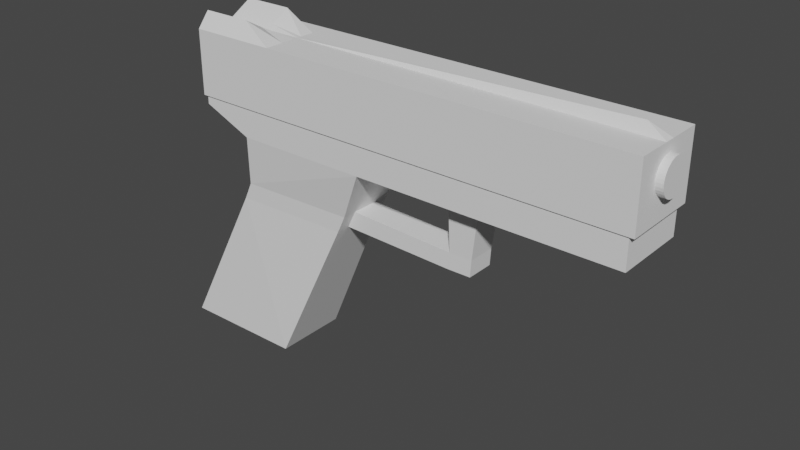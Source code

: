 # Source: glock.blend  (saved by Blender 2.93.20; exported with 4.5.12 LTS)
import bpy
from mathutils import Matrix  # noqa: F401  (used for matrix-valued properties, if any)

bpy.ops.wm.read_factory_settings(use_empty=True)
scene = bpy.context.scene
scene.name = 'Scene'

# ---- collections
col_collection = bpy.data.collections.new('Collection'); scene.collection.children.link(col_collection)

# ---- world
world_world = bpy.data.worlds.new('World'); scene.world = world_world
world_world.use_nodes = True; world_world.node_tree.nodes.clear()
_N = world_world.node_tree.nodes; _L = world_world.node_tree.links
n0 = _N.new('ShaderNodeOutputWorld'); n0.name = 'World Output'; n0.location = (300, 300)
n1 = _N.new('ShaderNodeBackground'); n1.name = 'Background'; n1.location = (10, 300)
n1.inputs[0].default_value = (0.05088, 0.05088, 0.05088, 1.0)
_L.new(n1.outputs[0], n0.inputs[0])
n0.is_active_output = True
world_world.color = (0.05088, 0.05088, 0.05088)
world_world.use_sun_shadow = False
world_world.sun_shadow_jitter_overblur = 0.0

# ---- meshes
me_cube_001 = bpy.data.meshes.new('Cube.001')
me_cube_001.from_pydata([(0.03507, 0.1407, -0.1408), (0.03507, 0.04525, 0.06759), (0.03507, 0.2604, -0.1415), (0.03507, 0.1754, 0.06759), (0.03507, 0.04525, 0.1017), (0.03507, 0.1754, 0.1017), (0.03507, 0.2232, 0.08773), (0.03507, 0.2232, 0.1017), (0.03507, -0.2041, 0.06759), (0.03507, -0.2041, 0.1017), (0.03507, -0.06465, 0.1017), (0.01519, -0.06465, 0.06759), (0.03507, -0.03441, 0.1017), (0.01519, -0.03441, 0.06759), (0.0305, 0.1872, 0.002999), (0.01358, 0.07508, 0.003198), (0.0305, 0.1794, 0.0198), (0.01358, 0.06732, 0.01995), (0.01358, -0.03543, 0.01596), (0.01358, -0.03438, 7.761e-05), (0.01358, -0.0577, 0.01624), (0.01358, -0.05666, 0.0003658), (0.03507, -0.06465, 0.06743), (0.03507, -0.03441, 0.06753), (0.02735, 0.07508, 0.003198), (0.02735, 0.06732, 0.01995), (-0.03508, 0.1407, -0.1408), (-0.03508, 0.04525, 0.06759), (-0.03508, 0.2604, -0.1415), (-0.03508, 0.1754, 0.06759), (-4.868e-06, 0.272, -0.1415), (-4.868e-06, 0.1754, 0.06759), (-4.868e-06, 0.1407, -0.1408), (-4.868e-06, 0.04525, 0.06759), (-0.03508, 0.04525, 0.1017), (-0.03508, 0.1754, 0.1017), (-4.868e-06, 0.1754, 0.1017), (-4.868e-06, 0.04525, 0.1017), (-0.03508, 0.2232, 0.08773), (-4.868e-06, 0.2232, 0.08773), (-0.03508, 0.2232, 0.1017), (-4.868e-06, 0.2232, 0.1017), (-0.03508, -0.2041, 0.06759), (-4.868e-06, -0.2041, 0.06759), (-0.03508, -0.2041, 0.1017), (-4.868e-06, -0.2041, 0.1017), (-4.868e-06, -0.06465, 0.1017), (-0.03508, -0.06465, 0.1017), (-0.0152, -0.06465, 0.06759), (-4.868e-06, -0.06465, 0.06759), (-0.03508, -0.03441, 0.1017), (-0.0152, -0.03441, 0.06759), (-4.868e-06, -0.03441, 0.06759), (-4.868e-06, -0.03441, 0.1017), (-0.03051, 0.1872, 0.002999), (-0.01358, 0.07508, 0.003198), (-4.868e-06, 0.07508, 0.003198), (-4.868e-06, 0.1925, 0.002999), (-0.03051, 0.1794, 0.0198), (-0.01358, 0.06732, 0.01995), (-4.868e-06, 0.06732, 0.01995), (-4.868e-06, 0.1847, 0.0198), (-0.01358, -0.03543, 0.01596), (-0.01358, -0.03438, 7.761e-05), (-4.868e-06, -0.03543, 0.01596), (-4.868e-06, -0.03438, 7.761e-05), (-0.01358, -0.0577, 0.01624), (-0.01358, -0.05666, 0.0003658), (-4.868e-06, -0.0577, 0.01624), (-4.868e-06, -0.05666, 0.0003658), (-0.03508, -0.06465, 0.06743), (-0.03508, -0.03441, 0.06753), (-0.02736, 0.07508, 0.003198), (-0.02736, 0.06732, 0.01995)], [], [(61, 31, 3, 16), (14, 16, 25, 24), (30, 2, 0, 32), (1, 3, 5, 4), (17, 1, 33, 60), (5, 36, 37, 4), (36, 5, 7, 41), (10, 46, 45, 9), (6, 39, 41, 7), (3, 31, 39, 6), (5, 3, 6, 7), (43, 8, 9, 45), (23, 22, 11, 13), (49, 11, 8, 43), (11, 22, 8), (12, 53, 46, 10), (4, 37, 53, 12), (1, 23, 13), (33, 1, 13, 52), (0, 15, 56, 32), (14, 24, 0, 2), (30, 57, 14, 2), (56, 15, 19, 65), (1, 25, 16, 3), (57, 61, 16, 14), (17, 60, 64, 18), (15, 17, 18, 19), (21, 20, 68, 69), (65, 19, 21, 69), (19, 18, 20, 21), (49, 68, 20, 11), (13, 11, 20, 18), (52, 13, 18, 64), (9, 8, 22, 10), (22, 23, 12, 10), (12, 23, 1, 4), (17, 15, 24, 25), (1, 17, 25), (15, 0, 24), (61, 58, 29, 31), (54, 72, 73, 58), (30, 32, 26, 28), (27, 34, 35, 29), (59, 60, 33, 27), (35, 34, 37, 36), (36, 41, 40, 35), (47, 44, 45, 46), (38, 40, 41, 39), (29, 38, 39, 31), (35, 40, 38, 29), (43, 45, 44, 42), (71, 51, 48, 70), (49, 43, 42, 48), (48, 42, 70), (50, 47, 46, 53), (34, 50, 53, 37), (27, 51, 71), (33, 52, 51, 27), (26, 32, 56, 55), (54, 28, 26, 72), (30, 28, 54, 57), (56, 65, 63, 55), (27, 29, 58, 73), (57, 54, 58, 61), (59, 62, 64, 60), (55, 63, 62, 59), (67, 69, 68, 66), (65, 69, 67, 63), (63, 67, 66, 62), (49, 48, 66, 68), (51, 62, 66, 48), (52, 64, 62, 51), (44, 47, 70, 42), (70, 47, 50, 71), (50, 34, 27, 71), (59, 73, 72, 55), (27, 73, 59), (55, 72, 26)])
_uv = me_cube_001.uv_layers.new(name='UVMap')
_uv.uv.foreach_set('vector', [0.3222, 0.3151, 0.4042, 0.3151, 0.4092, 0.3677, 0.3248, 0.373, 0.2913, 0.3708, 0.3248, 0.373, 0.3886, 0.567, 0.3574, 0.5634, 0.9397, 0.0001981, 0.9998, 0.02009, 0.9998, 0.2253, 0.9397, 0.2253, 0.5457, 0.3551, 0.5489, 0.1022, 0.6163, 0.1154, 0.6114, 0.3557, 0.3849, 0.5897, 0.4781, 0.5727, 0.466, 0.63, 0.3802, 0.6119, 0.6163, 0.1154, 0.6786, 0.1074, 0.6786, 0.356, 0.6114, 0.3557, 0.6786, 0.1074, 0.6163, 0.1154, 0.6188, 0.05943, 0.6573, 0.01964, 0.6082, 0.5632, 0.6745, 0.5683, 0.6222, 0.8131, 0.5945, 0.7375, 0.6055, 0.05606, 0.6277, 0.0001981, 0.6573, 0.01964, 0.6188, 0.05943, 0.5489, 0.1022, 0.5143, 0.03058, 0.6277, 0.0001981, 0.6055, 0.05606, 0.6163, 0.1154, 0.5489, 0.1022, 0.6055, 0.05606, 0.6188, 0.05943, 0.5235, 0.7954, 0.5605, 0.7389, 0.5945, 0.7375, 0.6222, 0.8131, 0.5452, 0.507, 0.5458, 0.5631, 0.5095, 0.565, 0.5076, 0.5076, 0.4848, 0.5692, 0.5095, 0.565, 0.5605, 0.7389, 0.5235, 0.7954, 0.5095, 0.565, 0.5458, 0.5631, 0.5605, 0.7389, 0.6097, 0.5074, 0.6772, 0.5095, 0.6745, 0.5683, 0.6082, 0.5632, 0.6114, 0.3557, 0.6786, 0.356, 0.6772, 0.5095, 0.6097, 0.5074, 0.5457, 0.3551, 0.5452, 0.507, 0.5076, 0.5076, 0.4785, 0.3551, 0.5457, 0.3551, 0.5076, 0.5076, 0.4785, 0.5077, 0.09443, 0.5466, 0.3555, 0.5859, 0.3552, 0.6084, 0.09359, 0.6046, 0.2913, 0.3708, 0.3574, 0.5634, 0.09443, 0.5466, 0.00935, 0.3765, 0.0001981, 0.3151, 0.2882, 0.3151, 0.2913, 0.3708, 0.00935, 0.3765, 0.3165, 0.7335, 0.3164, 0.758, 0.1235, 0.7534, 0.125, 0.7332, 0.4781, 0.5727, 0.3886, 0.567, 0.3248, 0.373, 0.4092, 0.3677, 0.2882, 0.3151, 0.3222, 0.3151, 0.3248, 0.373, 0.2913, 0.3708, 0.303, 0.7885, 0.3028, 0.8089, 0.1131, 0.8095, 0.1094, 0.7834, 0.3164, 0.758, 0.303, 0.7885, 0.1094, 0.7834, 0.1235, 0.7534, 0.09906, 0.7458, 0.0829, 0.7512, 0.08157, 0.7331, 0.09896, 0.7331, 0.125, 0.7332, 0.1235, 0.7534, 0.09906, 0.7458, 0.09896, 0.7331, 0.1235, 0.7534, 0.1094, 0.7834, 0.0829, 0.7512, 0.09906, 0.7458, 0.0001981, 0.7329, 0.08157, 0.7331, 0.0829, 0.7512, 0.0008871, 0.7586, 0.01419, 0.8132, 0.0008871, 0.7586, 0.0829, 0.7512, 0.1094, 0.7834, 0.02122, 0.8356, 0.01419, 0.8132, 0.1094, 0.7834, 0.1131, 0.8095, 0.5945, 0.7375, 0.5605, 0.7389, 0.5458, 0.5631, 0.6082, 0.5632, 0.5458, 0.5631, 0.5452, 0.507, 0.6097, 0.5074, 0.6082, 0.5632, 0.6097, 0.5074, 0.5452, 0.507, 0.5457, 0.3551, 0.6114, 0.3557, 0.3849, 0.5897, 0.3555, 0.5859, 0.3574, 0.5634, 0.3886, 0.567, 0.4781, 0.5727, 0.3849, 0.5897, 0.3886, 0.567, 0.3555, 0.5859, 0.09443, 0.5466, 0.3574, 0.5634, 0.3222, 0.3151, 0.3248, 0.2572, 0.4092, 0.2625, 0.4042, 0.3151, 0.2913, 0.2594, 0.3574, 0.06682, 0.3886, 0.06323, 0.3248, 0.2572, 0.9397, 0.0001981, 0.9397, 0.2253, 0.8796, 0.2253, 0.8796, 0.02009, 0.7462, 0.4582, 0.8119, 0.4577, 0.8168, 0.6979, 0.7494, 0.7112, 0.3849, 0.04048, 0.3802, 0.0183, 0.466, 0.0001981, 0.4781, 0.05749, 0.8168, 0.6979, 0.8119, 0.4577, 0.8792, 0.4573, 0.8792, 0.706, 0.8792, 0.706, 0.8578, 0.7937, 0.8193, 0.7539, 0.8168, 0.6979, 0.8087, 0.2501, 0.795, 0.07584, 0.8227, 0.0001981, 0.8751, 0.245, 0.806, 0.7573, 0.8193, 0.7539, 0.8578, 0.7937, 0.8283, 0.8131, 0.7494, 0.7112, 0.806, 0.7573, 0.8283, 0.8131, 0.7148, 0.7827, 0.8168, 0.6979, 0.8193, 0.7539, 0.806, 0.7573, 0.7494, 0.7112, 0.724, 0.01791, 0.8227, 0.0001981, 0.795, 0.07584, 0.761, 0.07448, 0.7457, 0.3063, 0.7082, 0.3057, 0.71, 0.2483, 0.7463, 0.2502, 0.6854, 0.2441, 0.724, 0.01791, 0.761, 0.07448, 0.71, 0.2483, 0.71, 0.2483, 0.761, 0.07448, 0.7463, 0.2502, 0.8103, 0.306, 0.8087, 0.2501, 0.8751, 0.245, 0.8777, 0.3038, 0.8119, 0.4577, 0.8103, 0.306, 0.8777, 0.3038, 0.8792, 0.4573, 0.7462, 0.4582, 0.7082, 0.3057, 0.7457, 0.3063, 0.679, 0.4582, 0.6791, 0.3057, 0.7082, 0.3057, 0.7462, 0.4582, 0.09443, 0.0836, 0.09358, 0.02562, 0.3552, 0.02181, 0.3555, 0.04425, 0.2913, 0.2594, 0.009349, 0.2537, 0.09443, 0.0836, 0.3574, 0.06682, 0.0001981, 0.3151, 0.009349, 0.2537, 0.2913, 0.2594, 0.2882, 0.3151, 0.3165, 0.7335, 0.125, 0.7332, 0.1235, 0.7129, 0.3165, 0.7091, 0.4781, 0.05749, 0.4092, 0.2625, 0.3248, 0.2572, 0.3886, 0.06323, 0.2882, 0.3151, 0.2913, 0.2594, 0.3248, 0.2572, 0.3222, 0.3151, 0.3032, 0.6785, 0.1096, 0.6829, 0.1134, 0.6568, 0.3031, 0.6581, 0.3165, 0.7091, 0.1235, 0.7129, 0.1096, 0.6829, 0.3032, 0.6785, 0.09911, 0.7204, 0.09896, 0.7331, 0.08157, 0.7331, 0.08297, 0.715, 0.125, 0.7332, 0.09896, 0.7331, 0.09911, 0.7204, 0.1235, 0.7129, 0.1235, 0.7129, 0.09911, 0.7204, 0.08297, 0.715, 0.1096, 0.6829, 0.0001981, 0.7329, 0.0009854, 0.7072, 0.08297, 0.715, 0.08157, 0.7331, 0.0145, 0.6527, 0.1096, 0.6829, 0.08297, 0.715, 0.0009854, 0.7072, 0.02161, 0.6304, 0.1134, 0.6568, 0.1096, 0.6829, 0.0145, 0.6527, 0.795, 0.07584, 0.8087, 0.2501, 0.7463, 0.2502, 0.761, 0.07448, 0.7463, 0.2502, 0.8087, 0.2501, 0.8103, 0.306, 0.7457, 0.3063, 0.8103, 0.306, 0.8119, 0.4577, 0.7462, 0.4582, 0.7457, 0.3063, 0.3849, 0.04048, 0.3886, 0.06323, 0.3574, 0.06682, 0.3555, 0.04425, 0.4781, 0.05749, 0.3886, 0.06323, 0.3849, 0.04048, 0.3555, 0.04425, 0.3574, 0.06682, 0.09443, 0.0836])
me_cube_001.use_remesh_fix_poles = True
me_cube_001.use_remesh_preserve_attributes = False
me_cube_001.update()
me_cube_002 = bpy.data.meshes.new('Cube.002')
me_cube_002.from_pydata([(-0.03656, -0.209, 0.09599), (-0.03656, -0.209, 0.1571), (-0.03656, 0.2264, 0.09599), (-0.03656, 0.2264, 0.1571), (0.03655, -0.209, 0.09599), (0.03655, -0.209, 0.1571), (0.03655, 0.2264, 0.09599), (0.03655, 0.2264, 0.1571), (-4.865e-06, 0.2264, 0.09599), (-4.865e-06, 0.2264, 0.1571), (-4.865e-06, -0.209, 0.09599), (-4.865e-06, -0.1908, 0.167), (0.02486, 0.2264, 0.1713), (0.01827, -0.209, 0.09599), (0.01827, 0.2264, 0.09599), (0.01827, -0.209, 0.1571), (-0.01828, 0.2264, 0.09599), (-0.01828, -0.209, 0.1571), (-0.02487, 0.2264, 0.1713), (-0.01828, -0.209, 0.09599), (-0.03656, 0.1781, 0.09599), (-0.03656, 0.1781, 0.1571), (0.03655, 0.1781, 0.09599), (0.03655, 0.1781, 0.1571), (-4.865e-06, 0.1781, 0.1571), (-4.865e-06, 0.1781, 0.09599), (0.02486, 0.1781, 0.1713), (0.01827, 0.1781, 0.09599), (-0.01828, 0.1781, 0.09599), (-0.02487, 0.1781, 0.1713), (-0.03656, 0.142, 0.09599), (0.03655, 0.142, 0.1571), (-4.865e-06, 0.142, 0.1571), (-4.865e-06, 0.142, 0.09599), (0.01827, 0.142, 0.1571), (0.01827, 0.142, 0.09599), (-0.01828, 0.142, 0.09599), (-0.01828, 0.142, 0.1571), (-0.03656, 0.142, 0.1571), (0.03655, 0.142, 0.09599), (-0.00661, 0.2264, 0.1609), (-0.004859, -0.209, 0.09599), (-0.004859, 0.2264, 0.09599), (-0.004859, -0.209, 0.1571), (-0.00661, 0.1781, 0.1609), (-0.004859, 0.1781, 0.09599), (-0.004859, 0.142, 0.1571), (-0.004859, 0.142, 0.09599), (0.004635, 0.2264, 0.09599), (0.004635, -0.209, 0.1571), (0.006308, 0.2264, 0.1607), (0.004635, -0.209, 0.09599), (0.004635, 0.1781, 0.09599), (0.006308, 0.1781, 0.1607), (0.004635, 0.142, 0.09599), (0.004635, 0.142, 0.1571), (-4.865e-06, -0.209, 0.1571)], [], [(20, 21, 3, 2), (14, 12, 7, 6), (39, 31, 5, 4), (19, 17, 1, 0), (35, 39, 4, 13), (37, 38, 1, 17), (55, 32, 11, 49), (47, 33, 10, 41), (51, 49, 56, 10), (42, 40, 9, 8), (4, 5, 15, 13), (31, 34, 15, 5), (54, 35, 13, 51), (48, 50, 12, 14), (2, 3, 18, 16), (30, 36, 19, 0), (46, 37, 17, 43), (41, 43, 17, 19), (40, 18, 29, 44), (2, 16, 28, 20), (48, 14, 27, 52), (7, 12, 26, 23), (42, 8, 25, 45), (50, 9, 24, 53), (18, 3, 21, 29), (14, 6, 22, 27), (6, 7, 23, 22), (30, 38, 21, 20), (0, 1, 38, 30), (44, 29, 37, 46), (20, 28, 36, 30), (52, 27, 35, 54), (23, 26, 34, 31), (45, 25, 33, 47), (53, 24, 32, 55), (29, 21, 38, 37), (27, 22, 39, 35), (22, 23, 31, 39), (28, 45, 47, 36), (24, 44, 46, 32), (16, 42, 45, 28), (9, 40, 44, 24), (10, 56, 43, 41), (32, 46, 43, 11), (16, 18, 40, 42), (36, 47, 41, 19), (26, 53, 55, 34), (25, 52, 54, 33), (12, 50, 53, 26), (8, 48, 52, 25), (8, 9, 50, 48), (33, 54, 51, 10), (13, 15, 49, 51), (34, 55, 49, 15), (43, 56, 11), (56, 49, 11)])
_uv = me_cube_002.uv_layers.new(name='UVMap')
_uv.uv.foreach_set('vector', [0.8902, 0.6944, 0.9998, 0.6944, 0.9998, 0.781, 0.8902, 0.781, 0.09851, 0.4477, 0.1103, 0.3127, 0.1313, 0.3381, 0.1313, 0.4477, 0.8899, 0.6296, 0.7802, 0.6296, 0.7802, 0.0001532, 0.8899, 0.0001533, 0.1316, 0.4111, 0.2413, 0.4111, 0.2413, 0.4439, 0.1316, 0.4439, 0.1585, 0.2094, 0.1585, 0.1764, 0.7674, 0.1776, 0.7673, 0.2093, 0.6248, 0.1247, 0.6224, 0.1587, 0.001892, 0.1687, 0.001371, 0.1364, 0.6239, 0.07932, 0.624, 0.08928, 0.06322, 0.09395, 0.0008308, 0.07566, 0.1588, 0.2534, 0.1589, 0.2436, 0.7672, 0.2435, 0.7672, 0.2542, 0.1316, 0.37, 0.2413, 0.37, 0.2413, 0.3783, 0.1316, 0.3783, 0.05702, 0.4477, 0.05388, 0.3313, 0.06573, 0.3381, 0.06573, 0.4477, 0.1316, 0.3127, 0.2413, 0.3127, 0.2413, 0.3455, 0.1316, 0.3455, 0.6211, 0.01973, 0.6241, 0.05369, 0.0008498, 0.05167, 0.0008322, 0.02044, 0.1588, 0.2341, 0.1585, 0.2094, 0.7673, 0.2093, 0.7673, 0.2329, 0.07405, 0.4477, 0.07705, 0.3316, 0.1103, 0.3127, 0.09851, 0.4477, 0.0001532, 0.4477, 0.0001533, 0.3381, 0.02112, 0.3127, 0.03294, 0.4477, 0.1585, 0.3105, 0.1584, 0.2776, 0.7673, 0.2774, 0.7674, 0.3092, 0.6241, 0.0995, 0.6248, 0.1247, 0.001371, 0.1364, 0.0009756, 0.1134, 0.1316, 0.387, 0.2413, 0.387, 0.2413, 0.4111, 0.1316, 0.4111, 0.7799, 0.1007, 0.7799, 0.1391, 0.6953, 0.1374, 0.6935, 0.1021, 0.0005283, 0.3124, 0.0003112, 0.2781, 0.09076, 0.2778, 0.09116, 0.3118, 0.0001532, 0.2351, 0.0001538, 0.2094, 0.09068, 0.2094, 0.09052, 0.2348, 0.7736, 0.0001532, 0.777, 0.03292, 0.6944, 0.04012, 0.6874, 0.008995, 0.0001927, 0.2529, 0.0001706, 0.2438, 0.09054, 0.2436, 0.09056, 0.2527, 0.7794, 0.0739, 0.7797, 0.08698, 0.6932, 0.08842, 0.6931, 0.07533, 0.7799, 0.1391, 0.7781, 0.1748, 0.6887, 0.1684, 0.6953, 0.1374, 0.0001538, 0.2094, 0.0002242, 0.1751, 0.09095, 0.1754, 0.09068, 0.2094, 0.8899, 0.781, 0.7802, 0.781, 0.7802, 0.6944, 0.8899, 0.6944, 0.8902, 0.6296, 0.9998, 0.6296, 0.9998, 0.6944, 0.8902, 0.6944, 0.8902, 0.0001532, 0.9998, 0.0001532, 0.9998, 0.6296, 0.8902, 0.6296, 0.6935, 0.1021, 0.6953, 0.1374, 0.6248, 0.1247, 0.6241, 0.0995, 0.09116, 0.3118, 0.09076, 0.2778, 0.1584, 0.2776, 0.1585, 0.3105, 0.09052, 0.2348, 0.09068, 0.2094, 0.1585, 0.2094, 0.1588, 0.2341, 0.6874, 0.008995, 0.6944, 0.04012, 0.6241, 0.05369, 0.6211, 0.01973, 0.09056, 0.2527, 0.09054, 0.2436, 0.1589, 0.2436, 0.1588, 0.2534, 0.6931, 0.07533, 0.6932, 0.08842, 0.624, 0.08928, 0.6239, 0.07932, 0.6953, 0.1374, 0.6887, 0.1684, 0.6224, 0.1587, 0.6248, 0.1247, 0.09068, 0.2094, 0.09095, 0.1754, 0.1585, 0.1764, 0.1585, 0.2094, 0.8899, 0.6944, 0.7802, 0.6944, 0.7802, 0.6296, 0.8899, 0.6296, 0.09076, 0.2778, 0.09056, 0.2527, 0.1588, 0.2534, 0.1584, 0.2776, 0.6932, 0.08842, 0.6935, 0.1021, 0.6241, 0.0995, 0.624, 0.08928, 0.0003112, 0.2781, 0.0001927, 0.2529, 0.09056, 0.2527, 0.09076, 0.2778, 0.7797, 0.08698, 0.7799, 0.1007, 0.6935, 0.1021, 0.6932, 0.08842, 0.1316, 0.3783, 0.2413, 0.3783, 0.2413, 0.387, 0.1316, 0.387, 0.624, 0.08928, 0.6241, 0.0995, 0.0009756, 0.1134, 0.06322, 0.09395, 0.03294, 0.4477, 0.02112, 0.3127, 0.05388, 0.3313, 0.05702, 0.4477, 0.1584, 0.2776, 0.1588, 0.2534, 0.7672, 0.2542, 0.7673, 0.2774, 0.6944, 0.04012, 0.6931, 0.07533, 0.6239, 0.07932, 0.6241, 0.05369, 0.09054, 0.2436, 0.09052, 0.2348, 0.1588, 0.2341, 0.1589, 0.2436, 0.777, 0.03292, 0.7794, 0.0739, 0.6931, 0.07533, 0.6944, 0.04012, 0.0001706, 0.2438, 0.0001532, 0.2351, 0.09052, 0.2348, 0.09054, 0.2436, 0.06573, 0.4477, 0.06573, 0.3381, 0.07705, 0.3316, 0.07405, 0.4477, 0.1589, 0.2436, 0.1588, 0.2341, 0.7673, 0.2329, 0.7672, 0.2435, 0.1316, 0.3455, 0.2413, 0.3455, 0.2413, 0.37, 0.1316, 0.37, 0.6241, 0.05369, 0.6239, 0.07932, 0.0008308, 0.07566, 0.0008498, 0.05167, 0.0009756, 0.1134, 0.0001532, 0.09405, 0.06322, 0.09395, 0.0001532, 0.09405, 0.0008308, 0.07566, 0.06322, 0.09395])
me_cube_002.use_remesh_fix_poles = True
me_cube_002.use_remesh_preserve_attributes = False
me_cube_002.update()
me_cylinder = bpy.data.meshes.new('Cylinder')
me_cylinder.from_pydata([(-4.862e-06, -0.1154, -0.2158), (-4.862e-06, -0.1154, 0.1631), (0.003152, -0.1157, -0.2158), (0.003152, -0.1157, 0.1631), (0.006188, -0.1166, -0.2158), (0.006188, -0.1166, 0.1631), (0.008985, -0.1181, -0.2158), (0.008985, -0.1181, 0.1631), (0.01144, -0.1201, -0.2158), (0.01144, -0.1201, 0.1631), (0.01345, -0.1226, -0.2158), (0.01345, -0.1226, 0.1631), (0.01495, -0.1254, -0.2158), (0.01495, -0.1254, 0.1631), (0.01587, -0.1284, -0.2158), (0.01587, -0.1284, 0.1631), (0.01618, -0.1316, -0.2158), (0.01618, -0.1316, 0.1631), (0.01587, -0.1347, -0.2158), (0.01587, -0.1347, 0.1631), (0.01495, -0.1378, -0.2158), (0.01495, -0.1378, 0.1631), (0.01345, -0.1406, -0.2158), (0.01345, -0.1406, 0.1631), (0.01144, -0.143, -0.2158), (0.01144, -0.143, 0.1631), (0.008985, -0.145, -0.2158), (0.008985, -0.145, 0.1631), (0.006188, -0.1465, -0.2158), (0.006188, -0.1465, 0.1631), (0.003152, -0.1475, -0.2158), (0.003152, -0.1475, 0.1631), (-4.864e-06, -0.1478, -0.2158), (-4.864e-06, -0.1478, 0.1631), (-0.003162, -0.1475, -0.2158), (-0.003162, -0.1475, 0.1631), (-0.006197, -0.1465, -0.2158), (-0.006197, -0.1465, 0.1631), (-0.008995, -0.145, -0.2158), (-0.008995, -0.145, 0.1631), (-0.01145, -0.143, -0.2158), (-0.01145, -0.143, 0.1631), (-0.01346, -0.1406, -0.2158), (-0.01346, -0.1406, 0.1631), (-0.01496, -0.1378, -0.2158), (-0.01496, -0.1378, 0.1631), (-0.01588, -0.1347, -0.2158), (-0.01588, -0.1347, 0.1631), (-0.01619, -0.1316, -0.2158), (-0.01619, -0.1316, 0.1631), (-0.01588, -0.1284, -0.2158), (-0.01588, -0.1284, 0.1631), (-0.01496, -0.1254, -0.2158), (-0.01496, -0.1254, 0.1631), (-0.01346, -0.1226, -0.2158), (-0.01346, -0.1226, 0.1631), (-0.01145, -0.1201, -0.2158), (-0.01145, -0.1201, 0.1631), (-0.008995, -0.1181, -0.2158), (-0.008995, -0.1181, 0.1631), (-0.006197, -0.1166, -0.2158), (-0.006197, -0.1166, 0.1631), (-0.003162, -0.1157, -0.2158), (-0.003162, -0.1157, 0.1631)], [], [(0, 1, 3, 2), (2, 3, 5, 4), (4, 5, 7, 6), (6, 7, 9, 8), (8, 9, 11, 10), (10, 11, 13, 12), (12, 13, 15, 14), (14, 15, 17, 16), (16, 17, 19, 18), (18, 19, 21, 20), (20, 21, 23, 22), (22, 23, 25, 24), (24, 25, 27, 26), (26, 27, 29, 28), (28, 29, 31, 30), (30, 31, 33, 32), (32, 33, 35, 34), (34, 35, 37, 36), (36, 37, 39, 38), (38, 39, 41, 40), (40, 41, 43, 42), (42, 43, 45, 44), (44, 45, 47, 46), (46, 47, 49, 48), (48, 49, 51, 50), (50, 51, 53, 52), (52, 53, 55, 54), (54, 55, 57, 56), (56, 57, 59, 58), (58, 59, 61, 60), (3, 1, 63, 61, 59, 57, 55, 53, 51, 49, 47, 45, 43, 41, 39, 37, 35, 33, 31, 29, 27, 25, 23, 21, 19, 17, 15, 13, 11, 9, 7, 5), (60, 61, 63, 62), (62, 63, 1, 0), (0, 2, 4, 6, 8, 10, 12, 14, 16, 18, 20, 22, 24, 26, 28, 30, 32, 34, 36, 38, 40, 42, 44, 46, 48, 50, 52, 54, 56, 58, 60, 62)])
_uv = me_cylinder.uv_layers.new(name='UVMap')
_uv.uv.foreach_set('vector', [1.0, 0.5, 1.0, 1.0, 0.9688, 1.0, 0.9688, 0.5, 0.9688, 0.5, 0.9688, 1.0, 0.9375, 1.0, 0.9375, 0.5, 0.9375, 0.5, 0.9375, 1.0, 0.9062, 1.0, 0.9062, 0.5, 0.9062, 0.5, 0.9062, 1.0, 0.875, 1.0, 0.875, 0.5, 0.875, 0.5, 0.875, 1.0, 0.8438, 1.0, 0.8438, 0.5, 0.8438, 0.5, 0.8438, 1.0, 0.8125, 1.0, 0.8125, 0.5, 0.8125, 0.5, 0.8125, 1.0, 0.7812, 1.0, 0.7812, 0.5, 0.7812, 0.5, 0.7812, 1.0, 0.75, 1.0, 0.75, 0.5, 0.75, 0.5, 0.75, 1.0, 0.7188, 1.0, 0.7188, 0.5, 0.7188, 0.5, 0.7188, 1.0, 0.6875, 1.0, 0.6875, 0.5, 0.6875, 0.5, 0.6875, 1.0, 0.6562, 1.0, 0.6562, 0.5, 0.6562, 0.5, 0.6562, 1.0, 0.625, 1.0, 0.625, 0.5, 0.625, 0.5, 0.625, 1.0, 0.5938, 1.0, 0.5938, 0.5, 0.5938, 0.5, 0.5938, 1.0, 0.5625, 1.0, 0.5625, 0.5, 0.5625, 0.5, 0.5625, 1.0, 0.5312, 1.0, 0.5312, 0.5, 0.5312, 0.5, 0.5312, 1.0, 0.5, 1.0, 0.5, 0.5, 0.5, 0.5, 0.5, 1.0, 0.4688, 1.0, 0.4688, 0.5, 0.4688, 0.5, 0.4688, 1.0, 0.4375, 1.0, 0.4375, 0.5, 0.4375, 0.5, 0.4375, 1.0, 0.4062, 1.0, 0.4062, 0.5, 0.4062, 0.5, 0.4062, 1.0, 0.375, 1.0, 0.375, 0.5, 0.375, 0.5, 0.375, 1.0, 0.3438, 1.0, 0.3438, 0.5, 0.3438, 0.5, 0.3438, 1.0, 0.3125, 1.0, 0.3125, 0.5, 0.3125, 0.5, 0.3125, 1.0, 0.2812, 1.0, 0.2812, 0.5, 0.2812, 0.5, 0.2812, 1.0, 0.25, 1.0, 0.25, 0.5, 0.25, 0.5, 0.25, 1.0, 0.2188, 1.0, 0.2188, 0.5, 0.2188, 0.5, 0.2188, 1.0, 0.1875, 1.0, 0.1875, 0.5, 0.1875, 0.5, 0.1875, 1.0, 0.1562, 1.0, 0.1562, 0.5, 0.1562, 0.5, 0.1562, 1.0, 0.125, 1.0, 0.125, 0.5, 0.125, 0.5, 0.125, 1.0, 0.09375, 1.0, 0.09375, 0.5, 0.09375, 0.5, 0.09375, 1.0, 0.0625, 1.0, 0.0625, 0.5, 0.2968, 0.4854, 0.25, 0.49, 0.2032, 0.4854, 0.1582, 0.4717, 0.1167, 0.4496, 0.08029, 0.4197, 0.05045, 0.3833, 0.02827, 0.3418, 0.01461, 0.2968, 0.01, 0.25, 0.01461, 0.2032, 0.02827, 0.1582, 0.05045, 0.1167, 0.08029, 0.08029, 0.1167, 0.05045, 0.1582, 0.02827, 0.2032, 0.01461, 0.25, 0.01, 0.2968, 0.01461, 0.3418, 0.02827, 0.3833, 0.05045, 0.4197, 0.08029, 0.4496, 0.1167, 0.4717, 0.1582, 0.4854, 0.2032, 0.49, 0.25, 0.4854, 0.2968, 0.4717, 0.3418, 0.4496, 0.3833, 0.4197, 0.4197, 0.3833, 0.4496, 0.3418, 0.4717, 0.0625, 0.5, 0.0625, 1.0, 0.03125, 1.0, 0.03125, 0.5, 0.03125, 0.5, 0.03125, 1.0, 0.0, 1.0, 0.0, 0.5, 0.75, 0.49, 0.7968, 0.4854, 0.8418, 0.4717, 0.8833, 0.4496, 0.9197, 0.4197, 0.9496, 0.3833, 0.9717, 0.3418, 0.9854, 0.2968, 0.99, 0.25, 0.9854, 0.2032, 0.9717, 0.1582, 0.9496, 0.1167, 0.9197, 0.08029, 0.8833, 0.05045, 0.8418, 0.02827, 0.7968, 0.01461, 0.75, 0.01, 0.7032, 0.01461, 0.6582, 0.02827, 0.6167, 0.05045, 0.5803, 0.08029, 0.5504, 0.1167, 0.5283, 0.1582, 0.5146, 0.2032, 0.51, 0.25, 0.5146, 0.2968, 0.5283, 0.3418, 0.5504, 0.3833, 0.5803, 0.4197, 0.6167, 0.4496, 0.6582, 0.4717, 0.7032, 0.4854])
me_cylinder.use_remesh_fix_poles = True
me_cylinder.use_remesh_preserve_attributes = False
me_cylinder.update()

# ---- objects
ob_cube = bpy.data.objects.new('Cube', me_cube_001)
ob_cube_001 = bpy.data.objects.new('Cube.001', me_cube_002)
ob_cylinder = bpy.data.objects.new('Cylinder', me_cylinder)

# ---- transforms, parenting, visibility, modifiers, constraints
ob_cube.location = (0.0, 0.0, 0.0)
ob_cube.rotation_euler = (0.0, -0.0, 1.571)
ob_cube_001.location = (0.0, 0.0, 0.0)
ob_cube_001.rotation_euler = (0.0, -0.0, 1.571)
ob_cylinder.location = (0.0, 0.0, 0.0)
ob_cylinder.rotation_euler = (-1.571, -2.22e-16, 1.571)

# ---- collection membership
col_collection.objects.link(ob_cube)
col_collection.objects.link(ob_cube_001)
col_collection.objects.link(ob_cylinder)

# ---- scene / render settings (as saved in the file)
scene.frame_start = 1; scene.frame_end = 250; scene.frame_set(1)
scene.render.engine = 'BLENDER_EEVEE_NEXT'
scene.cycles.use_denoising = False
scene.cycles.samples = 128
scene.cycles.sampling_pattern = 'TABULATED_SOBOL'
scene.cycles.use_adaptive_sampling = False
scene.cycles.use_light_tree = False
scene.view_settings.view_transform = 'Filmic'
bpy.context.view_layer.update()

# ---- added for rendering (the .blend has no active camera and no usable light): camera, sun
cam_auto = bpy.data.cameras.new('AutoCamera')
cam_auto.lens = 50.0
cam_auto.sensor_width = 36.0
cam_auto.clip_end = 1000.0
ob_auto_camera = bpy.data.objects.new('AutoCamera', cam_auto)
scene.collection.objects.link(ob_auto_camera)
ob_auto_camera.location = (0.512323, -0.64848, 0.447222)
ob_auto_camera.rotation_euler = (1.09748, -7.21219e-08, 0.694738)
scene.camera = ob_auto_camera
light_auto_sun = bpy.data.lights.new('AutoSun', 'SUN')
light_auto_sun.energy = 3.0
light_auto_sun.angle = 0.0523599
ob_auto_sun = bpy.data.objects.new('AutoSun', light_auto_sun)
scene.collection.objects.link(ob_auto_sun)
ob_auto_sun.rotation_euler = (0.872665, 0.174533, 0.523599)
bpy.context.view_layer.update()
